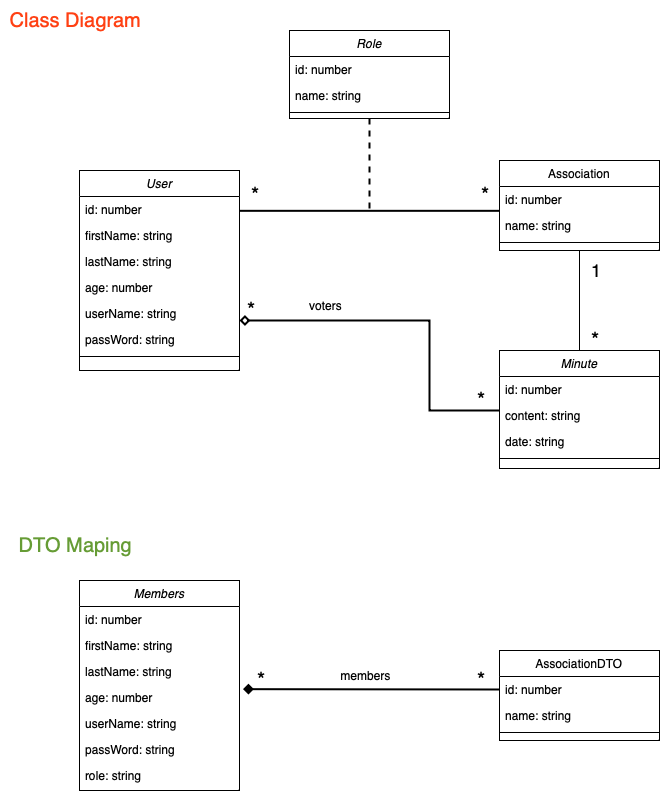

The diagram above was exported from draw.io. Its source (the exported page's mxGraphModel, read from the mxfile embedded in the PNG):
<mxGraphModel dx="1095" dy="708" grid="1" gridSize="10" guides="1" tooltips="1" connect="1" arrows="1" fold="1" page="1" pageScale="1" pageWidth="827" pageHeight="1169" background="#ffffff" math="0" shadow="0">
  <root>
    <mxCell id="WIyWlLk6GJQsqaUBKTNV-0" />
    <mxCell id="WIyWlLk6GJQsqaUBKTNV-1" parent="WIyWlLk6GJQsqaUBKTNV-0" />
    <mxCell id="zkfFHV4jXpPFQw0GAbJ--0" value="User" style="swimlane;fontStyle=2;align=center;verticalAlign=top;childLayout=stackLayout;horizontal=1;startSize=26;horizontalStack=0;resizeParent=1;resizeLast=0;collapsible=1;marginBottom=0;rounded=0;shadow=0;strokeWidth=1;" parent="WIyWlLk6GJQsqaUBKTNV-1" vertex="1">
      <mxGeometry x="124" y="210" width="160" height="200" as="geometry">
        <mxRectangle x="230" y="140" width="160" height="26" as="alternateBounds" />
      </mxGeometry>
    </mxCell>
    <mxCell id="zkfFHV4jXpPFQw0GAbJ--1" value="id: number" style="text;align=left;verticalAlign=top;spacingLeft=4;spacingRight=4;overflow=hidden;rotatable=0;points=[[0,0.5],[1,0.5]];portConstraint=eastwest;" parent="zkfFHV4jXpPFQw0GAbJ--0" vertex="1">
      <mxGeometry y="26" width="160" height="26" as="geometry" />
    </mxCell>
    <mxCell id="zkfFHV4jXpPFQw0GAbJ--2" value="firstName: string" style="text;align=left;verticalAlign=top;spacingLeft=4;spacingRight=4;overflow=hidden;rotatable=0;points=[[0,0.5],[1,0.5]];portConstraint=eastwest;rounded=0;shadow=0;html=0;" parent="zkfFHV4jXpPFQw0GAbJ--0" vertex="1">
      <mxGeometry y="52" width="160" height="26" as="geometry" />
    </mxCell>
    <mxCell id="zkfFHV4jXpPFQw0GAbJ--3" value="lastName: string" style="text;align=left;verticalAlign=top;spacingLeft=4;spacingRight=4;overflow=hidden;rotatable=0;points=[[0,0.5],[1,0.5]];portConstraint=eastwest;rounded=0;shadow=0;html=0;" parent="zkfFHV4jXpPFQw0GAbJ--0" vertex="1">
      <mxGeometry y="78" width="160" height="26" as="geometry" />
    </mxCell>
    <mxCell id="SiCS3VwXcspLpYGm4lJK-6" value="age: number" style="text;align=left;verticalAlign=top;spacingLeft=4;spacingRight=4;overflow=hidden;rotatable=0;points=[[0,0.5],[1,0.5]];portConstraint=eastwest;rounded=0;shadow=0;html=0;" vertex="1" parent="zkfFHV4jXpPFQw0GAbJ--0">
      <mxGeometry y="104" width="160" height="26" as="geometry" />
    </mxCell>
    <mxCell id="zkfFHV4jXpPFQw0GAbJ--5" value="userName: string" style="text;align=left;verticalAlign=top;spacingLeft=4;spacingRight=4;overflow=hidden;rotatable=0;points=[[0,0.5],[1,0.5]];portConstraint=eastwest;" parent="zkfFHV4jXpPFQw0GAbJ--0" vertex="1">
      <mxGeometry y="130" width="160" height="26" as="geometry" />
    </mxCell>
    <mxCell id="SiCS3VwXcspLpYGm4lJK-8" value="passWord: string" style="text;align=left;verticalAlign=top;spacingLeft=4;spacingRight=4;overflow=hidden;rotatable=0;points=[[0,0.5],[1,0.5]];portConstraint=eastwest;" vertex="1" parent="zkfFHV4jXpPFQw0GAbJ--0">
      <mxGeometry y="156" width="160" height="26" as="geometry" />
    </mxCell>
    <mxCell id="zkfFHV4jXpPFQw0GAbJ--4" value="" style="line;html=1;strokeWidth=1;align=left;verticalAlign=middle;spacingTop=-1;spacingLeft=3;spacingRight=3;rotatable=0;labelPosition=right;points=[];portConstraint=eastwest;" parent="zkfFHV4jXpPFQw0GAbJ--0" vertex="1">
      <mxGeometry y="182" width="160" height="8" as="geometry" />
    </mxCell>
    <mxCell id="SiCS3VwXcspLpYGm4lJK-25" value="" style="rounded=0;orthogonalLoop=1;jettySize=auto;html=1;endArrow=none;endFill=0;" edge="1" parent="WIyWlLk6GJQsqaUBKTNV-1" source="zkfFHV4jXpPFQw0GAbJ--17" target="SiCS3VwXcspLpYGm4lJK-18">
      <mxGeometry relative="1" as="geometry" />
    </mxCell>
    <mxCell id="zkfFHV4jXpPFQw0GAbJ--17" value="Association" style="swimlane;fontStyle=0;align=center;verticalAlign=top;childLayout=stackLayout;horizontal=1;startSize=26;horizontalStack=0;resizeParent=1;resizeLast=0;collapsible=1;marginBottom=0;rounded=0;shadow=0;strokeWidth=1;" parent="WIyWlLk6GJQsqaUBKTNV-1" vertex="1">
      <mxGeometry x="544" y="200" width="160" height="90" as="geometry">
        <mxRectangle x="550" y="140" width="160" height="26" as="alternateBounds" />
      </mxGeometry>
    </mxCell>
    <mxCell id="zkfFHV4jXpPFQw0GAbJ--20" value="id: number" style="text;align=left;verticalAlign=top;spacingLeft=4;spacingRight=4;overflow=hidden;rotatable=0;points=[[0,0.5],[1,0.5]];portConstraint=eastwest;rounded=0;shadow=0;html=0;" parent="zkfFHV4jXpPFQw0GAbJ--17" vertex="1">
      <mxGeometry y="26" width="160" height="26" as="geometry" />
    </mxCell>
    <mxCell id="zkfFHV4jXpPFQw0GAbJ--21" value="name: string" style="text;align=left;verticalAlign=top;spacingLeft=4;spacingRight=4;overflow=hidden;rotatable=0;points=[[0,0.5],[1,0.5]];portConstraint=eastwest;rounded=0;shadow=0;html=0;" parent="zkfFHV4jXpPFQw0GAbJ--17" vertex="1">
      <mxGeometry y="52" width="160" height="26" as="geometry" />
    </mxCell>
    <mxCell id="zkfFHV4jXpPFQw0GAbJ--23" value="" style="line;html=1;strokeWidth=1;align=left;verticalAlign=middle;spacingTop=-1;spacingLeft=3;spacingRight=3;rotatable=0;labelPosition=right;points=[];portConstraint=eastwest;" parent="zkfFHV4jXpPFQw0GAbJ--17" vertex="1">
      <mxGeometry y="78" width="160" height="8" as="geometry" />
    </mxCell>
    <mxCell id="zkfFHV4jXpPFQw0GAbJ--26" value="" style="endArrow=none;shadow=0;strokeWidth=2;rounded=0;endFill=0;edgeStyle=elbowEdgeStyle;elbow=vertical;" parent="WIyWlLk6GJQsqaUBKTNV-1" source="zkfFHV4jXpPFQw0GAbJ--0" target="zkfFHV4jXpPFQw0GAbJ--17" edge="1">
      <mxGeometry x="0.5" y="41" relative="1" as="geometry">
        <mxPoint x="404" y="182" as="sourcePoint" />
        <mxPoint x="564" y="182" as="targetPoint" />
        <mxPoint x="-40" y="32" as="offset" />
      </mxGeometry>
    </mxCell>
    <mxCell id="zkfFHV4jXpPFQw0GAbJ--27" value="*" style="resizable=0;align=left;verticalAlign=bottom;labelBackgroundColor=none;fontSize=21;" parent="zkfFHV4jXpPFQw0GAbJ--26" connectable="0" vertex="1">
      <mxGeometry x="-1" relative="1" as="geometry">
        <mxPoint x="10" y="-5" as="offset" />
      </mxGeometry>
    </mxCell>
    <mxCell id="SiCS3VwXcspLpYGm4lJK-15" value="*" style="resizable=0;align=left;verticalAlign=bottom;labelBackgroundColor=none;fontSize=21;" connectable="0" vertex="1" parent="zkfFHV4jXpPFQw0GAbJ--26">
      <mxGeometry x="-1" relative="1" as="geometry">
        <mxPoint x="240" y="-5" as="offset" />
      </mxGeometry>
    </mxCell>
    <mxCell id="SiCS3VwXcspLpYGm4lJK-26" value="*" style="resizable=0;align=left;verticalAlign=bottom;labelBackgroundColor=none;fontSize=21;" connectable="0" vertex="1" parent="zkfFHV4jXpPFQw0GAbJ--26">
      <mxGeometry x="-1" relative="1" as="geometry">
        <mxPoint x="350" y="140" as="offset" />
      </mxGeometry>
    </mxCell>
    <mxCell id="SiCS3VwXcspLpYGm4lJK-27" value="1" style="resizable=0;align=left;verticalAlign=bottom;labelBackgroundColor=none;fontSize=18;" connectable="0" vertex="1" parent="zkfFHV4jXpPFQw0GAbJ--26">
      <mxGeometry x="-1" relative="1" as="geometry">
        <mxPoint x="350" y="70" as="offset" />
      </mxGeometry>
    </mxCell>
    <mxCell id="SiCS3VwXcspLpYGm4lJK-31" value="*" style="resizable=0;align=left;verticalAlign=bottom;labelBackgroundColor=none;fontSize=21;" connectable="0" vertex="1" parent="zkfFHV4jXpPFQw0GAbJ--26">
      <mxGeometry x="-1" relative="1" as="geometry">
        <mxPoint x="6" y="110" as="offset" />
      </mxGeometry>
    </mxCell>
    <mxCell id="SiCS3VwXcspLpYGm4lJK-32" value="*" style="resizable=0;align=left;verticalAlign=bottom;labelBackgroundColor=none;fontSize=21;" connectable="0" vertex="1" parent="zkfFHV4jXpPFQw0GAbJ--26">
      <mxGeometry x="-1" relative="1" as="geometry">
        <mxPoint x="236" y="200" as="offset" />
      </mxGeometry>
    </mxCell>
    <mxCell id="SiCS3VwXcspLpYGm4lJK-61" value="*" style="resizable=0;align=left;verticalAlign=bottom;labelBackgroundColor=none;fontSize=21;" connectable="0" vertex="1" parent="zkfFHV4jXpPFQw0GAbJ--26">
      <mxGeometry x="-1" relative="1" as="geometry">
        <mxPoint x="16" y="480" as="offset" />
      </mxGeometry>
    </mxCell>
    <mxCell id="SiCS3VwXcspLpYGm4lJK-62" value="*" style="resizable=0;align=left;verticalAlign=bottom;labelBackgroundColor=none;fontSize=21;" connectable="0" vertex="1" parent="zkfFHV4jXpPFQw0GAbJ--26">
      <mxGeometry x="-1" relative="1" as="geometry">
        <mxPoint x="236" y="480" as="offset" />
      </mxGeometry>
    </mxCell>
    <mxCell id="SiCS3VwXcspLpYGm4lJK-10" value="" style="rounded=0;orthogonalLoop=1;jettySize=auto;html=1;dashed=1;endArrow=none;endFill=0;strokeWidth=2;" edge="1" parent="WIyWlLk6GJQsqaUBKTNV-1" source="SiCS3VwXcspLpYGm4lJK-0">
      <mxGeometry relative="1" as="geometry">
        <mxPoint x="414" y="250" as="targetPoint" />
      </mxGeometry>
    </mxCell>
    <mxCell id="SiCS3VwXcspLpYGm4lJK-0" value="Role" style="swimlane;fontStyle=2;align=center;verticalAlign=top;childLayout=stackLayout;horizontal=1;startSize=26;horizontalStack=0;resizeParent=1;resizeLast=0;collapsible=1;marginBottom=0;rounded=0;shadow=0;strokeWidth=1;" vertex="1" parent="WIyWlLk6GJQsqaUBKTNV-1">
      <mxGeometry x="334" y="70" width="160" height="88" as="geometry">
        <mxRectangle x="230" y="140" width="160" height="26" as="alternateBounds" />
      </mxGeometry>
    </mxCell>
    <mxCell id="SiCS3VwXcspLpYGm4lJK-1" value="id: number" style="text;align=left;verticalAlign=top;spacingLeft=4;spacingRight=4;overflow=hidden;rotatable=0;points=[[0,0.5],[1,0.5]];portConstraint=eastwest;" vertex="1" parent="SiCS3VwXcspLpYGm4lJK-0">
      <mxGeometry y="26" width="160" height="26" as="geometry" />
    </mxCell>
    <mxCell id="SiCS3VwXcspLpYGm4lJK-2" value="name: string" style="text;align=left;verticalAlign=top;spacingLeft=4;spacingRight=4;overflow=hidden;rotatable=0;points=[[0,0.5],[1,0.5]];portConstraint=eastwest;rounded=0;shadow=0;html=0;" vertex="1" parent="SiCS3VwXcspLpYGm4lJK-0">
      <mxGeometry y="52" width="160" height="26" as="geometry" />
    </mxCell>
    <mxCell id="SiCS3VwXcspLpYGm4lJK-4" value="" style="line;html=1;strokeWidth=1;align=left;verticalAlign=middle;spacingTop=-1;spacingLeft=3;spacingRight=3;rotatable=0;labelPosition=right;points=[];portConstraint=eastwest;" vertex="1" parent="SiCS3VwXcspLpYGm4lJK-0">
      <mxGeometry y="78" width="160" height="8" as="geometry" />
    </mxCell>
    <mxCell id="SiCS3VwXcspLpYGm4lJK-17" value="Minute" style="swimlane;fontStyle=2;align=center;verticalAlign=top;childLayout=stackLayout;horizontal=1;startSize=26;horizontalStack=0;resizeParent=1;resizeLast=0;collapsible=1;marginBottom=0;rounded=0;shadow=0;strokeWidth=1;" vertex="1" parent="WIyWlLk6GJQsqaUBKTNV-1">
      <mxGeometry x="544" y="390" width="160" height="118" as="geometry">
        <mxRectangle x="230" y="140" width="160" height="26" as="alternateBounds" />
      </mxGeometry>
    </mxCell>
    <mxCell id="SiCS3VwXcspLpYGm4lJK-18" value="id: number" style="text;align=left;verticalAlign=top;spacingLeft=4;spacingRight=4;overflow=hidden;rotatable=0;points=[[0,0.5],[1,0.5]];portConstraint=eastwest;" vertex="1" parent="SiCS3VwXcspLpYGm4lJK-17">
      <mxGeometry y="26" width="160" height="26" as="geometry" />
    </mxCell>
    <mxCell id="SiCS3VwXcspLpYGm4lJK-19" value="content: string" style="text;align=left;verticalAlign=top;spacingLeft=4;spacingRight=4;overflow=hidden;rotatable=0;points=[[0,0.5],[1,0.5]];portConstraint=eastwest;rounded=0;shadow=0;html=0;" vertex="1" parent="SiCS3VwXcspLpYGm4lJK-17">
      <mxGeometry y="52" width="160" height="26" as="geometry" />
    </mxCell>
    <mxCell id="SiCS3VwXcspLpYGm4lJK-20" value="date: string" style="text;align=left;verticalAlign=top;spacingLeft=4;spacingRight=4;overflow=hidden;rotatable=0;points=[[0,0.5],[1,0.5]];portConstraint=eastwest;rounded=0;shadow=0;html=0;" vertex="1" parent="SiCS3VwXcspLpYGm4lJK-17">
      <mxGeometry y="78" width="160" height="26" as="geometry" />
    </mxCell>
    <mxCell id="SiCS3VwXcspLpYGm4lJK-21" value="" style="line;html=1;strokeWidth=1;align=left;verticalAlign=middle;spacingTop=-1;spacingLeft=3;spacingRight=3;rotatable=0;labelPosition=right;points=[];portConstraint=eastwest;" vertex="1" parent="SiCS3VwXcspLpYGm4lJK-17">
      <mxGeometry y="104" width="160" height="8" as="geometry" />
    </mxCell>
    <mxCell id="SiCS3VwXcspLpYGm4lJK-29" style="rounded=0;orthogonalLoop=1;jettySize=auto;html=1;endArrow=diamond;endFill=0;entryX=1;entryY=0.5;entryDx=0;entryDy=0;edgeStyle=orthogonalEdgeStyle;strokeWidth=2;" edge="1" parent="WIyWlLk6GJQsqaUBKTNV-1">
      <mxGeometry relative="1" as="geometry">
        <mxPoint x="544" y="450" as="sourcePoint" />
        <mxPoint x="284" y="359.9999999999998" as="targetPoint" />
        <Array as="points">
          <mxPoint x="544" y="450" />
          <mxPoint x="474" y="450" />
          <mxPoint x="474" y="360" />
        </Array>
      </mxGeometry>
    </mxCell>
    <mxCell id="SiCS3VwXcspLpYGm4lJK-30" value="voters" style="text;html=1;align=center;verticalAlign=middle;resizable=0;points=[];autosize=1;strokeColor=none;fillColor=none;" vertex="1" parent="WIyWlLk6GJQsqaUBKTNV-1">
      <mxGeometry x="340" y="330" width="60" height="30" as="geometry" />
    </mxCell>
    <mxCell id="SiCS3VwXcspLpYGm4lJK-33" value="Class Diagram" style="text;html=1;align=center;verticalAlign=middle;resizable=0;points=[];autosize=1;strokeColor=none;fillColor=none;fontSize=20;fontColor=#ff4013;" vertex="1" parent="WIyWlLk6GJQsqaUBKTNV-1">
      <mxGeometry x="45" y="40" width="150" height="40" as="geometry" />
    </mxCell>
    <mxCell id="SiCS3VwXcspLpYGm4lJK-34" value="&lt;font color=&quot;#669c35&quot;&gt;DTO Maping&lt;/font&gt;" style="text;html=1;align=center;verticalAlign=middle;resizable=0;points=[];autosize=1;strokeColor=none;fillColor=none;fontSize=20;fontColor=#ff4013;" vertex="1" parent="WIyWlLk6GJQsqaUBKTNV-1">
      <mxGeometry x="50" y="565" width="140" height="40" as="geometry" />
    </mxCell>
    <mxCell id="SiCS3VwXcspLpYGm4lJK-35" value="Members" style="swimlane;fontStyle=2;align=center;verticalAlign=top;childLayout=stackLayout;horizontal=1;startSize=26;horizontalStack=0;resizeParent=1;resizeLast=0;collapsible=1;marginBottom=0;rounded=0;shadow=0;strokeWidth=1;" vertex="1" parent="WIyWlLk6GJQsqaUBKTNV-1">
      <mxGeometry x="124" y="620" width="160" height="210" as="geometry">
        <mxRectangle x="230" y="140" width="160" height="26" as="alternateBounds" />
      </mxGeometry>
    </mxCell>
    <mxCell id="SiCS3VwXcspLpYGm4lJK-36" value="id: number" style="text;align=left;verticalAlign=top;spacingLeft=4;spacingRight=4;overflow=hidden;rotatable=0;points=[[0,0.5],[1,0.5]];portConstraint=eastwest;" vertex="1" parent="SiCS3VwXcspLpYGm4lJK-35">
      <mxGeometry y="26" width="160" height="26" as="geometry" />
    </mxCell>
    <mxCell id="SiCS3VwXcspLpYGm4lJK-37" value="firstName: string" style="text;align=left;verticalAlign=top;spacingLeft=4;spacingRight=4;overflow=hidden;rotatable=0;points=[[0,0.5],[1,0.5]];portConstraint=eastwest;rounded=0;shadow=0;html=0;" vertex="1" parent="SiCS3VwXcspLpYGm4lJK-35">
      <mxGeometry y="52" width="160" height="26" as="geometry" />
    </mxCell>
    <mxCell id="SiCS3VwXcspLpYGm4lJK-38" value="lastName: string" style="text;align=left;verticalAlign=top;spacingLeft=4;spacingRight=4;overflow=hidden;rotatable=0;points=[[0,0.5],[1,0.5]];portConstraint=eastwest;rounded=0;shadow=0;html=0;" vertex="1" parent="SiCS3VwXcspLpYGm4lJK-35">
      <mxGeometry y="78" width="160" height="26" as="geometry" />
    </mxCell>
    <mxCell id="SiCS3VwXcspLpYGm4lJK-39" value="age: number" style="text;align=left;verticalAlign=top;spacingLeft=4;spacingRight=4;overflow=hidden;rotatable=0;points=[[0,0.5],[1,0.5]];portConstraint=eastwest;rounded=0;shadow=0;html=0;" vertex="1" parent="SiCS3VwXcspLpYGm4lJK-35">
      <mxGeometry y="104" width="160" height="26" as="geometry" />
    </mxCell>
    <mxCell id="SiCS3VwXcspLpYGm4lJK-40" value="userName: string" style="text;align=left;verticalAlign=top;spacingLeft=4;spacingRight=4;overflow=hidden;rotatable=0;points=[[0,0.5],[1,0.5]];portConstraint=eastwest;" vertex="1" parent="SiCS3VwXcspLpYGm4lJK-35">
      <mxGeometry y="130" width="160" height="26" as="geometry" />
    </mxCell>
    <mxCell id="SiCS3VwXcspLpYGm4lJK-41" value="passWord: string" style="text;align=left;verticalAlign=top;spacingLeft=4;spacingRight=4;overflow=hidden;rotatable=0;points=[[0,0.5],[1,0.5]];portConstraint=eastwest;" vertex="1" parent="SiCS3VwXcspLpYGm4lJK-35">
      <mxGeometry y="156" width="160" height="26" as="geometry" />
    </mxCell>
    <mxCell id="SiCS3VwXcspLpYGm4lJK-43" value="role: string" style="text;align=left;verticalAlign=top;spacingLeft=4;spacingRight=4;overflow=hidden;rotatable=0;points=[[0,0.5],[1,0.5]];portConstraint=eastwest;" vertex="1" parent="SiCS3VwXcspLpYGm4lJK-35">
      <mxGeometry y="182" width="160" height="20" as="geometry" />
    </mxCell>
    <mxCell id="SiCS3VwXcspLpYGm4lJK-54" value="AssociationDTO" style="swimlane;fontStyle=0;align=center;verticalAlign=top;childLayout=stackLayout;horizontal=1;startSize=26;horizontalStack=0;resizeParent=1;resizeLast=0;collapsible=1;marginBottom=0;rounded=0;shadow=0;strokeWidth=1;" vertex="1" parent="WIyWlLk6GJQsqaUBKTNV-1">
      <mxGeometry x="544" y="690" width="160" height="90" as="geometry">
        <mxRectangle x="550" y="140" width="160" height="26" as="alternateBounds" />
      </mxGeometry>
    </mxCell>
    <mxCell id="SiCS3VwXcspLpYGm4lJK-55" value="id: number" style="text;align=left;verticalAlign=top;spacingLeft=4;spacingRight=4;overflow=hidden;rotatable=0;points=[[0,0.5],[1,0.5]];portConstraint=eastwest;rounded=0;shadow=0;html=0;" vertex="1" parent="SiCS3VwXcspLpYGm4lJK-54">
      <mxGeometry y="26" width="160" height="26" as="geometry" />
    </mxCell>
    <mxCell id="SiCS3VwXcspLpYGm4lJK-56" value="name: string" style="text;align=left;verticalAlign=top;spacingLeft=4;spacingRight=4;overflow=hidden;rotatable=0;points=[[0,0.5],[1,0.5]];portConstraint=eastwest;rounded=0;shadow=0;html=0;" vertex="1" parent="SiCS3VwXcspLpYGm4lJK-54">
      <mxGeometry y="52" width="160" height="26" as="geometry" />
    </mxCell>
    <mxCell id="SiCS3VwXcspLpYGm4lJK-57" value="" style="line;html=1;strokeWidth=1;align=left;verticalAlign=middle;spacingTop=-1;spacingLeft=3;spacingRight=3;rotatable=0;labelPosition=right;points=[];portConstraint=eastwest;" vertex="1" parent="SiCS3VwXcspLpYGm4lJK-54">
      <mxGeometry y="78" width="160" height="8" as="geometry" />
    </mxCell>
    <mxCell id="SiCS3VwXcspLpYGm4lJK-60" style="rounded=0;orthogonalLoop=1;jettySize=auto;html=1;entryX=1.022;entryY=0.179;entryDx=0;entryDy=0;entryPerimeter=0;endArrow=diamond;endFill=1;strokeWidth=2;exitX=0;exitY=0.5;exitDx=0;exitDy=0;" edge="1" parent="WIyWlLk6GJQsqaUBKTNV-1" source="SiCS3VwXcspLpYGm4lJK-55" target="SiCS3VwXcspLpYGm4lJK-39">
      <mxGeometry relative="1" as="geometry" />
    </mxCell>
    <mxCell id="SiCS3VwXcspLpYGm4lJK-63" value="members" style="text;html=1;align=center;verticalAlign=middle;resizable=0;points=[];autosize=1;strokeColor=none;fillColor=none;" vertex="1" parent="WIyWlLk6GJQsqaUBKTNV-1">
      <mxGeometry x="375" y="700" width="70" height="30" as="geometry" />
    </mxCell>
  </root>
</mxGraphModel>